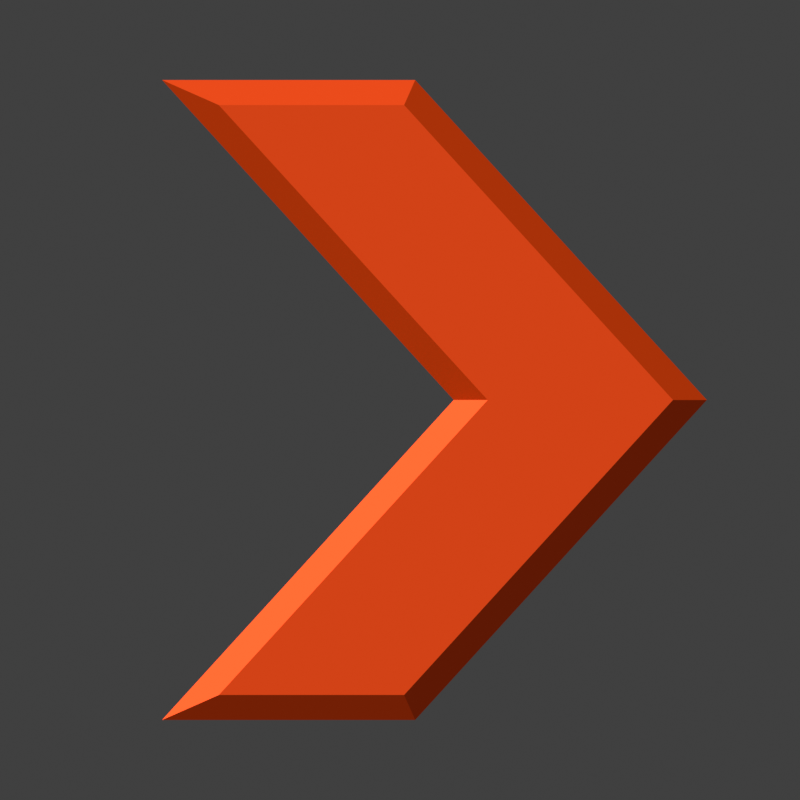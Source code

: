 # Source: chevron.blend  (saved by Blender 3.1.7; exported with 4.5.12 LTS)
import bpy
from mathutils import Matrix  # noqa: F401  (used for matrix-valued properties, if any)

bpy.ops.wm.read_factory_settings(use_empty=True)
scene = bpy.context.scene
scene.name = 'Scene'

# ---- collections
col_collection = bpy.data.collections.new('Collection'); scene.collection.children.link(col_collection)

# ---- materials (node trees are filled in below, after node groups)
mat_material_001 = bpy.data.materials.new('Material.001')
mat_material_001.use_transparent_shadow = False

# ---- material node trees
mat_material_001.use_nodes = True; mat_material_001.node_tree.nodes.clear()
_N = mat_material_001.node_tree.nodes; _L = mat_material_001.node_tree.links
n0 = _N.new('ShaderNodeBsdfPrincipled'); n0.name = 'Principled BSDF'; n0.location = (10, 300)
n0.distribution = 'GGX'
n0.subsurface_method = 'RANDOM_WALK_SKIN'
n0.inputs[0].default_value = (0.8, 0.05801, 0.0, 1.0)
n0.inputs[1].default_value = 0.5748
n0.inputs[3].default_value = 1.45
n0.inputs[27].default_value = (0.0, 0.0, 0.0, 1.0)
n0.inputs[28].default_value = 1.0
n1 = _N.new('ShaderNodeOutputMaterial'); n1.name = 'Material Output'; n1.location = (300, 300)
_L.new(n0.outputs[0], n1.inputs[0])
n1.is_active_output = True

# ---- world
world_world = bpy.data.worlds.new('World'); scene.world = world_world
world_world.use_nodes = True; world_world.node_tree.nodes.clear()
_N = world_world.node_tree.nodes; _L = world_world.node_tree.links
n0 = _N.new('ShaderNodeOutputWorld'); n0.name = 'World Output'; n0.location = (300, 300)
n1 = _N.new('ShaderNodeBackground'); n1.name = 'Background'; n1.location = (10, 300)
n1.inputs[0].default_value = (0.05088, 0.05088, 0.05088, 1.0)
_L.new(n1.outputs[0], n0.inputs[0])
n0.is_active_output = True
world_world.color = (0.05088, 0.05088, 0.05088)
world_world.use_sun_shadow = False
world_world.sun_shadow_jitter_overblur = 0.0

# ---- cameras
cam_camera_001 = bpy.data.cameras.new('Camera.001')
cam_camera_001.type = 'ORTHO'
cam_camera_001.ortho_scale = 2.5

# ---- lights
light_sun = bpy.data.lights.new('Sun', 'SUN')
light_sun.transmission_factor = 0.0
light_sun.energy = 5.0
light_sun.shadow_soft_size = 0.125

# ---- meshes
me_plane = bpy.data.meshes.new('Plane')
me_plane.from_pydata([(-0.3955, -1.0, 0.0), (0.3955, -1.0, 0.0), (-0.3955, 1.0, 0.0), (0.3955, 1.0, 0.0), (0.5161, 0.0, 0.0), (1.307, 0.0, 0.0), (0.622, 0.0, 0.05778), (-0.2182, -0.9217, 0.05778), (0.3609, -0.9217, 0.05778), (1.201, 0.0, 0.05778), (0.3609, 0.9217, 0.05778), (-0.2182, 0.9217, 0.05778)], [], [(6, 9, 10, 11), (7, 8, 9, 6), (7, 6, 4, 0), (8, 7, 0, 1), (10, 9, 5, 3), (11, 10, 3, 2), (6, 11, 2, 4), (9, 8, 1, 5)])
_uv = me_plane.uv_layers.new(name='UVMap')
_uv.uv.foreach_set('vector', [0.1339, 0.5, 0.8661, 0.5, 0.8661, 0.9609, 0.1339, 0.9609, 0.1339, 0.03915, 0.8661, 0.03915, 0.8661, 0.5, 0.1339, 0.5, 0.1339, 0.03915, 0.1339, 0.5, 0.0, 0.5, 0.0, 0.0, 0.8661, 0.03915, 0.1339, 0.03915, 0.0, 0.0, 1.0, 0.0, 0.8661, 0.9609, 0.8661, 0.5, 1.0, 0.5, 1.0, 1.0, 0.1339, 0.9609, 0.8661, 0.9609, 1.0, 1.0, 0.0, 1.0, 0.1339, 0.5, 0.1339, 0.9609, 0.0, 1.0, 0.0, 0.5, 0.8661, 0.5, 0.8661, 0.03915, 1.0, 0.0, 1.0, 0.5])
me_plane.materials.append(mat_material_001)
me_plane.use_remesh_fix_poles = True
me_plane.use_remesh_preserve_attributes = False
me_plane.update()

# ---- objects
ob_plane = bpy.data.objects.new('Plane', me_plane)
ob_sun = bpy.data.objects.new('Sun', light_sun)
ob_camera = bpy.data.objects.new('Camera', cam_camera_001)

# ---- transforms, parenting, visibility, modifiers, constraints
ob_plane.location = (-0.348, 0.0, 0.0)
ob_sun.location = (-1.133, 1.557, 2.454)
ob_sun.rotation_euler = (-0.6196, -0.5912, 0.03595)
ob_camera.location = (0.0, 0.0, 3.142)

# ---- collection membership
col_collection.objects.link(ob_plane)
col_collection.objects.link(ob_sun)
col_collection.objects.link(ob_camera)

# ---- scene / render settings (as saved in the file)
scene.camera = ob_camera
scene.frame_start = 1; scene.frame_end = 250; scene.frame_set(1)
scene.render.engine = 'BLENDER_EEVEE_NEXT'
scene.render.resolution_x = 1024
scene.render.resolution_y = 1024
scene.render.film_transparent = True
scene.cycles.sampling_pattern = 'TABULATED_SOBOL'
scene.cycles.use_light_tree = False
scene.view_settings.view_transform = 'Standard'
bpy.context.view_layer.update()
